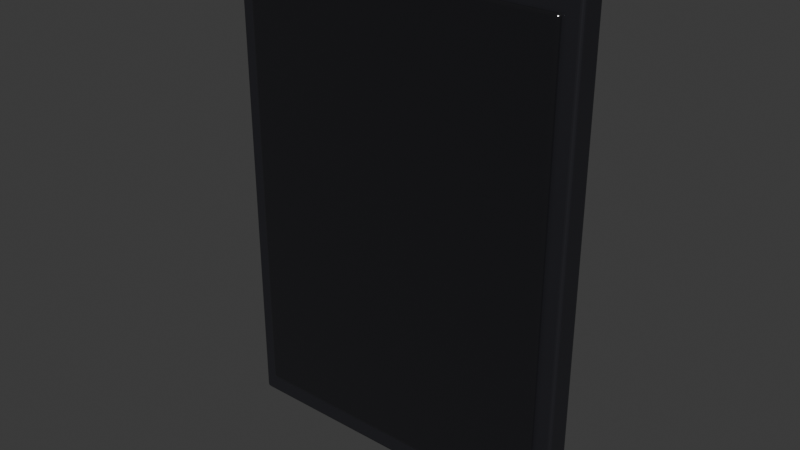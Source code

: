 # Source: tablet.blend  (saved by Blender 5.2.45; exported with 4.5.12 LTS)
import bpy
from mathutils import Matrix  # noqa: F401  (used for matrix-valued properties, if any)

bpy.ops.wm.read_factory_settings(use_empty=True)
scene = bpy.context.scene
scene.name = 'Scene'

# ---- collections
col_collection = bpy.data.collections.new('Collection'); scene.collection.children.link(col_collection)

# ---- materials (node trees are filled in below, after node groups)
mat_tabletbody = bpy.data.materials.new('TabletBody')
mat_tablet_screenmat = bpy.data.materials.new('Tablet_ScreenMat')

# ---- material node trees
mat_tabletbody.use_nodes = True; mat_tabletbody.node_tree.nodes.clear()
_N = mat_tabletbody.node_tree.nodes; _L = mat_tabletbody.node_tree.links
n0 = _N.new('ShaderNodeBsdfPrincipled'); n0.name = 'Principled BSDF'; n0.location = (-200, 100)
n0.inputs[0].default_value = (0.02416, 0.02416, 0.02956, 1.0)
n0.inputs[1].default_value = 0.3
n0.inputs[2].default_value = 0.4
n0.inputs[10].default_value = 0.005
n1 = _N.new('ShaderNodeOutputMaterial'); n1.name = 'Material Output'; n1.location = (200, 100)
_L.new(n0.outputs[0], n1.inputs[0])
n1.is_active_output = True
mat_tablet_screenmat.use_nodes = True; mat_tablet_screenmat.node_tree.nodes.clear()
_N = mat_tablet_screenmat.node_tree.nodes; _L = mat_tablet_screenmat.node_tree.links
n0 = _N.new('ShaderNodeBsdfPrincipled'); n0.name = 'Principled BSDF'; n0.location = (-200, 100)
n0.inputs[0].default_value = (0.003035, 0.003035, 0.003035, 1.0)
n0.inputs[2].default_value = 0.15
n0.inputs[10].default_value = 0.005
n0.inputs[27].default_value = (0.004896, 0.004896, 0.005981, 1.0)
n0.inputs[28].default_value = 1.2
n1 = _N.new('ShaderNodeOutputMaterial'); n1.name = 'Material Output'; n1.location = (200, 100)
_L.new(n0.outputs[0], n1.inputs[0])
n1.is_active_output = True

# ---- world
world_world = bpy.data.worlds.new('World'); scene.world = world_world
world_world.use_nodes = True; world_world.node_tree.nodes.clear()
_N = world_world.node_tree.nodes; _L = world_world.node_tree.links
n0 = _N.new('ShaderNodeOutputWorld'); n0.name = 'World Output'; n0.location = (200, 100)
n1 = _N.new('ShaderNodeBackground'); n1.name = 'Background'; n1.location = (-200, 100)
n1.inputs[0].default_value = (0.05088, 0.05088, 0.05088, 1.0)
_L.new(n1.outputs[0], n0.inputs[0])
n0.is_active_output = True
world_world.color = (0.05088, 0.05088, 0.05088)
world_world.sun_shadow_jitter_overblur = 0.0

# ---- meshes
me_cube = bpy.data.meshes.new('Cube')
me_cube.from_pydata([(-0.08, -0.006, -0.1125), (-0.08, -0.006, 0.1125), (-0.08, 0.006, -0.1125), (-0.08, 0.006, 0.1125), (0.08, -0.006, -0.1125), (0.08, -0.006, 0.1125), (0.08, 0.006, -0.1125), (0.08, 0.006, 0.1125), (-0.0725, -0.0085, -0.1025), (-0.0725, -0.0085, 0.1025), (-0.0725, -0.0055, -0.1025), (-0.0725, -0.0055, 0.1025), (0.0725, -0.0085, -0.1025), (0.0725, -0.0085, 0.1025), (0.0725, -0.0055, -0.1025), (0.0725, -0.0055, 0.1025)], [], [(0, 1, 3, 2), (2, 3, 7, 6), (6, 7, 5, 4), (4, 5, 1, 0), (2, 6, 4, 0), (7, 3, 1, 5), (8, 9, 11, 10), (10, 11, 15, 14), (14, 15, 13, 12), (12, 13, 9, 8), (10, 14, 12, 8), (15, 11, 9, 13)])
me_cube.polygons.foreach_set('material_index', [0, 0, 0, 0, 0, 0, 1, 1, 1, 1, 1, 1])
_uv = me_cube.uv_layers.new(name='UVMap')
_uv.uv.foreach_set('vector', [0.375, 0.0, 0.625, 0.0, 0.625, 0.25, 0.375, 0.25, 0.375, 0.25, 0.625, 0.25, 0.625, 0.5, 0.375, 0.5, 0.375, 0.5, 0.625, 0.5, 0.625, 0.75, 0.375, 0.75, 0.375, 0.75, 0.625, 0.75, 0.625, 1.0, 0.375, 1.0, 0.125, 0.5, 0.375, 0.5, 0.375, 0.75, 0.125, 0.75, 0.625, 0.5, 0.875, 0.5, 0.875, 0.75, 0.625, 0.75, 0.375, 0.0, 0.625, 0.0, 0.625, 0.25, 0.375, 0.25, 0.375, 0.25, 0.625, 0.25, 0.625, 0.5, 0.375, 0.5, 0.375, 0.5, 0.625, 0.5, 0.625, 0.75, 0.375, 0.75, 0.375, 0.75, 0.625, 0.75, 0.625, 1.0, 0.375, 1.0, 0.125, 0.5, 0.375, 0.5, 0.375, 0.75, 0.125, 0.75, 0.625, 0.5, 0.875, 0.5, 0.875, 0.75, 0.625, 0.75])
me_cube.materials.append(mat_tabletbody)
me_cube.materials.append(mat_tablet_screenmat)
me_cube.update()

# ---- objects
ob_tablet = bpy.data.objects.new('Tablet', me_cube)

# ---- transforms, parenting, visibility, modifiers, constraints
ob_tablet.location = (0.0, 0.0, 0.0)
_m = ob_tablet.modifiers.new('Bevel', 'BEVEL')
_m.width = 0.008
_m.width_pct = 0.008
_m.segments = 4

# ---- collection membership
col_collection.objects.link(ob_tablet)

# ---- scene / render settings (as saved in the file)
scene.frame_start = 1; scene.frame_end = 250; scene.frame_set(1)
scene.render.engine = 'BLENDER_EEVEE_NEXT'
scene.render.bake_bias = 0.0
scene.render.bake_samples = 0
scene.render.compositor_device = 'GPU'
scene.eevee.use_volume_custom_range = False
scene.eevee.fast_gi_thickness_near = 0.1
scene.eevee.fast_gi_thickness_far = 0.0
scene.eevee.ray_tracing_options.screen_trace_thickness = 0.1
bpy.context.view_layer.update()

# ---- added for rendering (the .blend has no active camera and no usable light): camera, sun
cam_auto = bpy.data.cameras.new('AutoCamera')
cam_auto.lens = 50.0
cam_auto.sensor_width = 36.0
cam_auto.clip_end = 1000.0
ob_auto_camera = bpy.data.objects.new('AutoCamera', cam_auto)
scene.collection.objects.link(ob_auto_camera)
ob_auto_camera.location = (0.255796, -0.308205, 0.204637)
ob_auto_camera.rotation_euler = (1.09748, -7.21219e-08, 0.694738)
scene.camera = ob_auto_camera
light_auto_sun = bpy.data.lights.new('AutoSun', 'SUN')
light_auto_sun.energy = 3.0
light_auto_sun.angle = 0.0523599
ob_auto_sun = bpy.data.objects.new('AutoSun', light_auto_sun)
scene.collection.objects.link(ob_auto_sun)
ob_auto_sun.rotation_euler = (0.872665, 0.174533, 0.523599)
bpy.context.view_layer.update()
